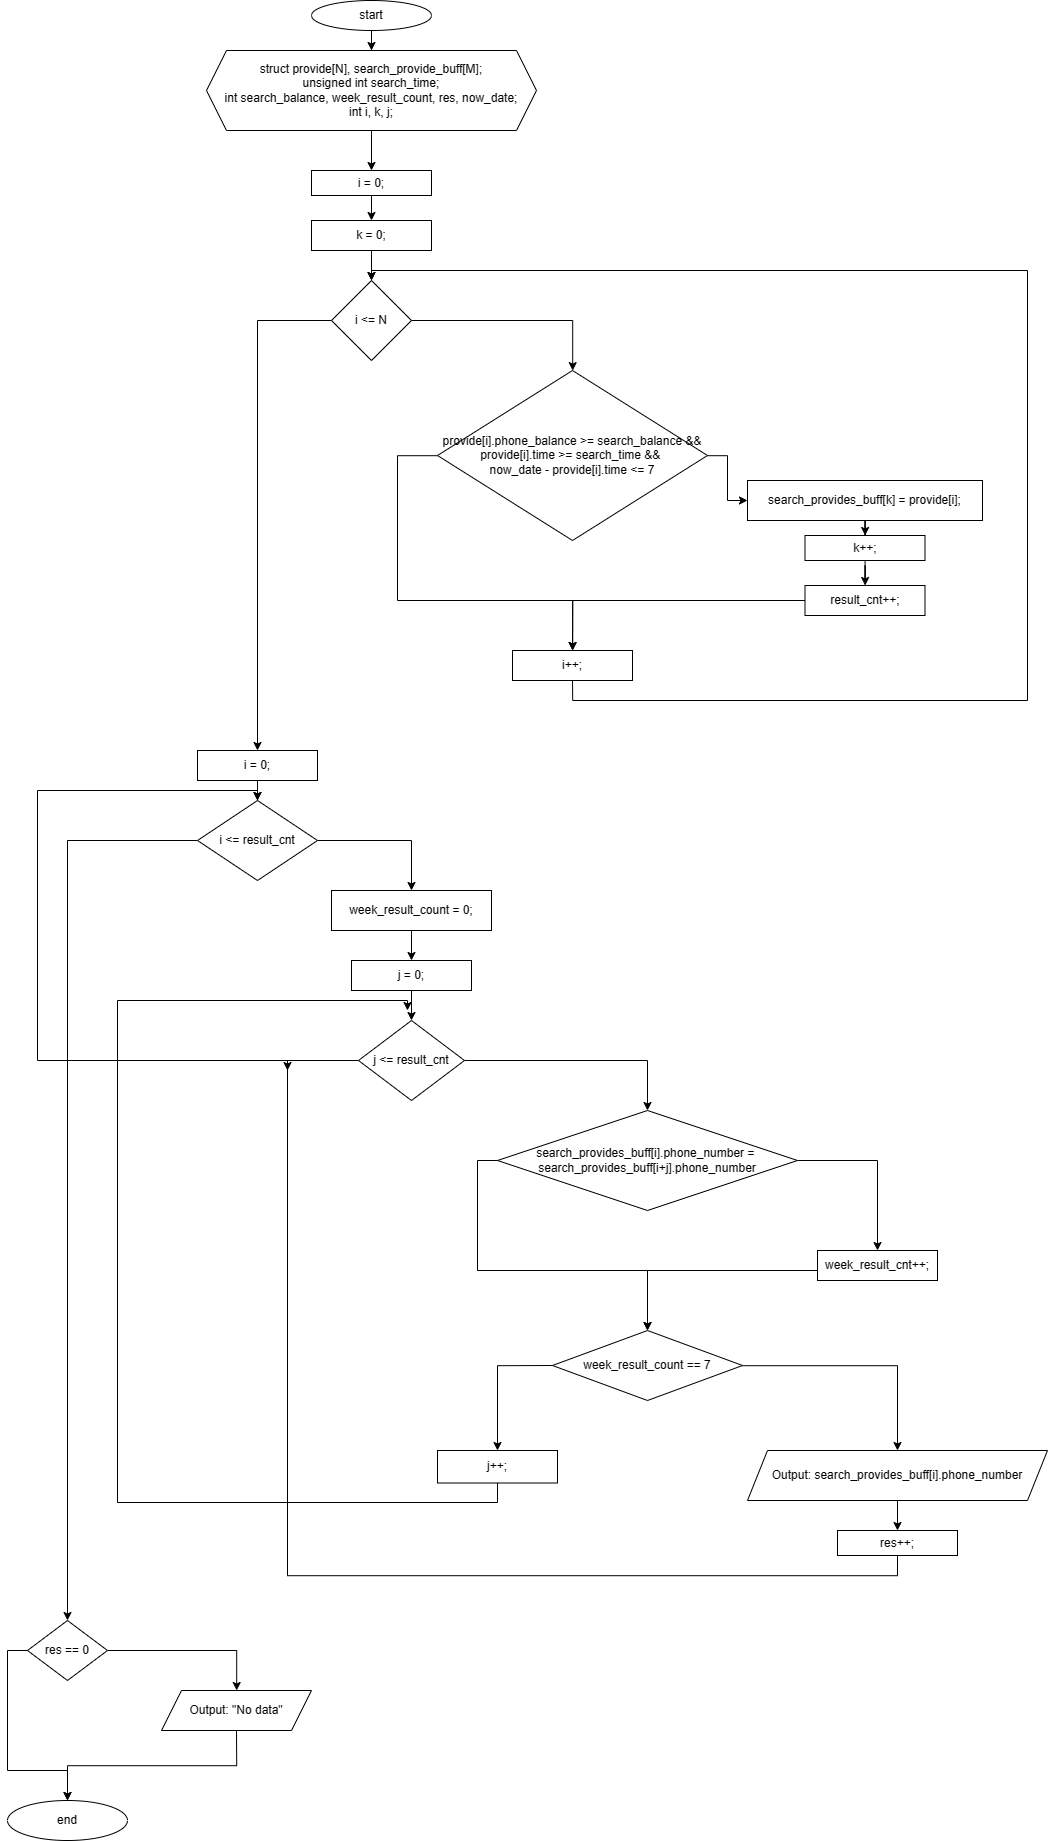

The diagram above was exported from draw.io. Its source (the exported page's mxGraphModel, read from the mxfile embedded in the PNG):
<mxGraphModel dx="5664" dy="2276" grid="1" gridSize="10" guides="1" tooltips="1" connect="1" arrows="1" fold="1" page="1" pageScale="1" pageWidth="827" pageHeight="1169" math="0" shadow="0">
  <root>
    <mxCell id="WIyWlLk6GJQsqaUBKTNV-0" />
    <mxCell id="WIyWlLk6GJQsqaUBKTNV-1" parent="WIyWlLk6GJQsqaUBKTNV-0" />
    <mxCell id="PnvSnPYNxSWI8ihFQCC0-2" value="" style="edgeStyle=orthogonalEdgeStyle;rounded=0;orthogonalLoop=1;jettySize=auto;html=1;" edge="1" parent="WIyWlLk6GJQsqaUBKTNV-1" source="PnvSnPYNxSWI8ihFQCC0-0" target="PnvSnPYNxSWI8ihFQCC0-1">
      <mxGeometry relative="1" as="geometry" />
    </mxCell>
    <mxCell id="PnvSnPYNxSWI8ihFQCC0-0" value="start" style="ellipse;whiteSpace=wrap;html=1;" vertex="1" parent="WIyWlLk6GJQsqaUBKTNV-1">
      <mxGeometry x="614" y="200" width="120" height="30" as="geometry" />
    </mxCell>
    <mxCell id="PnvSnPYNxSWI8ihFQCC0-4" value="" style="edgeStyle=orthogonalEdgeStyle;rounded=0;orthogonalLoop=1;jettySize=auto;html=1;" edge="1" parent="WIyWlLk6GJQsqaUBKTNV-1" source="PnvSnPYNxSWI8ihFQCC0-1" target="PnvSnPYNxSWI8ihFQCC0-3">
      <mxGeometry relative="1" as="geometry" />
    </mxCell>
    <mxCell id="PnvSnPYNxSWI8ihFQCC0-1" value="struct provide[N], search_provide_buff[M];&lt;br&gt;unsigned int search_time;&lt;br&gt;int search_balance, week_result_count, res, now_date;&lt;br&gt;int i, k, j;" style="shape=hexagon;perimeter=hexagonPerimeter2;whiteSpace=wrap;html=1;fixedSize=1;" vertex="1" parent="WIyWlLk6GJQsqaUBKTNV-1">
      <mxGeometry x="509" y="250" width="330" height="80" as="geometry" />
    </mxCell>
    <mxCell id="PnvSnPYNxSWI8ihFQCC0-6" value="" style="edgeStyle=orthogonalEdgeStyle;rounded=0;orthogonalLoop=1;jettySize=auto;html=1;" edge="1" parent="WIyWlLk6GJQsqaUBKTNV-1" source="PnvSnPYNxSWI8ihFQCC0-3" target="PnvSnPYNxSWI8ihFQCC0-5">
      <mxGeometry relative="1" as="geometry" />
    </mxCell>
    <mxCell id="PnvSnPYNxSWI8ihFQCC0-3" value="i = 0;" style="whiteSpace=wrap;html=1;" vertex="1" parent="WIyWlLk6GJQsqaUBKTNV-1">
      <mxGeometry x="614" y="370" width="120" height="25" as="geometry" />
    </mxCell>
    <mxCell id="PnvSnPYNxSWI8ihFQCC0-8" value="" style="edgeStyle=orthogonalEdgeStyle;rounded=0;orthogonalLoop=1;jettySize=auto;html=1;" edge="1" parent="WIyWlLk6GJQsqaUBKTNV-1" source="PnvSnPYNxSWI8ihFQCC0-5" target="PnvSnPYNxSWI8ihFQCC0-7">
      <mxGeometry relative="1" as="geometry" />
    </mxCell>
    <mxCell id="PnvSnPYNxSWI8ihFQCC0-5" value="k = 0;" style="whiteSpace=wrap;html=1;" vertex="1" parent="WIyWlLk6GJQsqaUBKTNV-1">
      <mxGeometry x="614" y="420" width="120" height="30" as="geometry" />
    </mxCell>
    <mxCell id="PnvSnPYNxSWI8ihFQCC0-10" value="" style="edgeStyle=orthogonalEdgeStyle;rounded=0;orthogonalLoop=1;jettySize=auto;html=1;" edge="1" parent="WIyWlLk6GJQsqaUBKTNV-1" source="PnvSnPYNxSWI8ihFQCC0-7" target="PnvSnPYNxSWI8ihFQCC0-9">
      <mxGeometry relative="1" as="geometry" />
    </mxCell>
    <mxCell id="PnvSnPYNxSWI8ihFQCC0-26" value="" style="edgeStyle=orthogonalEdgeStyle;rounded=0;orthogonalLoop=1;jettySize=auto;html=1;" edge="1" parent="WIyWlLk6GJQsqaUBKTNV-1" source="PnvSnPYNxSWI8ihFQCC0-7" target="PnvSnPYNxSWI8ihFQCC0-25">
      <mxGeometry relative="1" as="geometry" />
    </mxCell>
    <mxCell id="PnvSnPYNxSWI8ihFQCC0-7" value="i &amp;lt;= N" style="rhombus;whiteSpace=wrap;html=1;" vertex="1" parent="WIyWlLk6GJQsqaUBKTNV-1">
      <mxGeometry x="634" y="480" width="80" height="80" as="geometry" />
    </mxCell>
    <mxCell id="PnvSnPYNxSWI8ihFQCC0-12" value="" style="edgeStyle=orthogonalEdgeStyle;rounded=0;orthogonalLoop=1;jettySize=auto;html=1;" edge="1" parent="WIyWlLk6GJQsqaUBKTNV-1" source="PnvSnPYNxSWI8ihFQCC0-9" target="PnvSnPYNxSWI8ihFQCC0-11">
      <mxGeometry relative="1" as="geometry" />
    </mxCell>
    <mxCell id="PnvSnPYNxSWI8ihFQCC0-21" style="edgeStyle=orthogonalEdgeStyle;rounded=0;orthogonalLoop=1;jettySize=auto;html=1;" edge="1" parent="WIyWlLk6GJQsqaUBKTNV-1" source="PnvSnPYNxSWI8ihFQCC0-9" target="PnvSnPYNxSWI8ihFQCC0-19">
      <mxGeometry relative="1" as="geometry">
        <Array as="points">
          <mxPoint x="700" y="655" />
          <mxPoint x="700" y="800" />
          <mxPoint x="875" y="800" />
        </Array>
      </mxGeometry>
    </mxCell>
    <mxCell id="PnvSnPYNxSWI8ihFQCC0-9" value="provide[i].phone_balance &amp;gt;= search_balance &amp;amp;&amp;amp; provide[i].time &amp;gt;= search_time &amp;amp;&amp;amp;&amp;nbsp;&lt;br&gt;now_date - provide[i].time&amp;nbsp;&amp;lt;= 7" style="rhombus;whiteSpace=wrap;html=1;" vertex="1" parent="WIyWlLk6GJQsqaUBKTNV-1">
      <mxGeometry x="740" y="570" width="270" height="170" as="geometry" />
    </mxCell>
    <mxCell id="PnvSnPYNxSWI8ihFQCC0-14" value="" style="edgeStyle=orthogonalEdgeStyle;rounded=0;orthogonalLoop=1;jettySize=auto;html=1;" edge="1" parent="WIyWlLk6GJQsqaUBKTNV-1" source="PnvSnPYNxSWI8ihFQCC0-11" target="PnvSnPYNxSWI8ihFQCC0-13">
      <mxGeometry relative="1" as="geometry" />
    </mxCell>
    <mxCell id="PnvSnPYNxSWI8ihFQCC0-11" value="search_provides_buff[k] = provide[i];" style="whiteSpace=wrap;html=1;" vertex="1" parent="WIyWlLk6GJQsqaUBKTNV-1">
      <mxGeometry x="1050" y="680" width="235" height="40" as="geometry" />
    </mxCell>
    <mxCell id="PnvSnPYNxSWI8ihFQCC0-16" value="" style="edgeStyle=orthogonalEdgeStyle;rounded=0;orthogonalLoop=1;jettySize=auto;html=1;" edge="1" parent="WIyWlLk6GJQsqaUBKTNV-1" source="PnvSnPYNxSWI8ihFQCC0-13" target="PnvSnPYNxSWI8ihFQCC0-15">
      <mxGeometry relative="1" as="geometry" />
    </mxCell>
    <mxCell id="PnvSnPYNxSWI8ihFQCC0-13" value="k++;" style="whiteSpace=wrap;html=1;" vertex="1" parent="WIyWlLk6GJQsqaUBKTNV-1">
      <mxGeometry x="1107.5" y="735" width="120" height="25" as="geometry" />
    </mxCell>
    <mxCell id="PnvSnPYNxSWI8ihFQCC0-20" value="" style="edgeStyle=orthogonalEdgeStyle;rounded=0;orthogonalLoop=1;jettySize=auto;html=1;entryX=0.5;entryY=0;entryDx=0;entryDy=0;" edge="1" parent="WIyWlLk6GJQsqaUBKTNV-1" source="PnvSnPYNxSWI8ihFQCC0-15" target="PnvSnPYNxSWI8ihFQCC0-19">
      <mxGeometry relative="1" as="geometry">
        <mxPoint x="874.9999999999998" y="730" as="targetPoint" />
        <Array as="points">
          <mxPoint x="875" y="800" />
        </Array>
      </mxGeometry>
    </mxCell>
    <mxCell id="PnvSnPYNxSWI8ihFQCC0-15" value="result_cnt++;" style="whiteSpace=wrap;html=1;" vertex="1" parent="WIyWlLk6GJQsqaUBKTNV-1">
      <mxGeometry x="1107.5" y="785" width="120" height="30" as="geometry" />
    </mxCell>
    <mxCell id="PnvSnPYNxSWI8ihFQCC0-23" style="edgeStyle=orthogonalEdgeStyle;rounded=0;orthogonalLoop=1;jettySize=auto;html=1;exitX=0.5;exitY=1;exitDx=0;exitDy=0;entryX=0.5;entryY=0;entryDx=0;entryDy=0;" edge="1" parent="WIyWlLk6GJQsqaUBKTNV-1" source="PnvSnPYNxSWI8ihFQCC0-19" target="PnvSnPYNxSWI8ihFQCC0-7">
      <mxGeometry relative="1" as="geometry">
        <mxPoint x="670" y="470" as="targetPoint" />
        <Array as="points">
          <mxPoint x="875" y="900" />
          <mxPoint x="1330" y="900" />
          <mxPoint x="1330" y="470" />
          <mxPoint x="674" y="470" />
        </Array>
      </mxGeometry>
    </mxCell>
    <mxCell id="PnvSnPYNxSWI8ihFQCC0-19" value="i++;" style="whiteSpace=wrap;html=1;" vertex="1" parent="WIyWlLk6GJQsqaUBKTNV-1">
      <mxGeometry x="815" y="850" width="120" height="30" as="geometry" />
    </mxCell>
    <mxCell id="PnvSnPYNxSWI8ihFQCC0-28" value="" style="edgeStyle=orthogonalEdgeStyle;rounded=0;orthogonalLoop=1;jettySize=auto;html=1;" edge="1" parent="WIyWlLk6GJQsqaUBKTNV-1" source="PnvSnPYNxSWI8ihFQCC0-25" target="PnvSnPYNxSWI8ihFQCC0-27">
      <mxGeometry relative="1" as="geometry" />
    </mxCell>
    <mxCell id="PnvSnPYNxSWI8ihFQCC0-25" value="i = 0;" style="whiteSpace=wrap;html=1;" vertex="1" parent="WIyWlLk6GJQsqaUBKTNV-1">
      <mxGeometry x="500" y="950" width="120" height="30" as="geometry" />
    </mxCell>
    <mxCell id="PnvSnPYNxSWI8ihFQCC0-30" value="" style="edgeStyle=orthogonalEdgeStyle;rounded=0;orthogonalLoop=1;jettySize=auto;html=1;" edge="1" parent="WIyWlLk6GJQsqaUBKTNV-1" source="PnvSnPYNxSWI8ihFQCC0-27" target="PnvSnPYNxSWI8ihFQCC0-29">
      <mxGeometry relative="1" as="geometry" />
    </mxCell>
    <mxCell id="PnvSnPYNxSWI8ihFQCC0-59" value="" style="edgeStyle=orthogonalEdgeStyle;rounded=0;orthogonalLoop=1;jettySize=auto;html=1;" edge="1" parent="WIyWlLk6GJQsqaUBKTNV-1" source="PnvSnPYNxSWI8ihFQCC0-27" target="PnvSnPYNxSWI8ihFQCC0-58">
      <mxGeometry relative="1" as="geometry" />
    </mxCell>
    <mxCell id="PnvSnPYNxSWI8ihFQCC0-27" value="i &amp;lt;= result_cnt" style="rhombus;whiteSpace=wrap;html=1;" vertex="1" parent="WIyWlLk6GJQsqaUBKTNV-1">
      <mxGeometry x="500" y="1000" width="120" height="80" as="geometry" />
    </mxCell>
    <mxCell id="PnvSnPYNxSWI8ihFQCC0-34" value="" style="edgeStyle=orthogonalEdgeStyle;rounded=0;orthogonalLoop=1;jettySize=auto;html=1;" edge="1" parent="WIyWlLk6GJQsqaUBKTNV-1" source="PnvSnPYNxSWI8ihFQCC0-29" target="PnvSnPYNxSWI8ihFQCC0-33">
      <mxGeometry relative="1" as="geometry" />
    </mxCell>
    <mxCell id="PnvSnPYNxSWI8ihFQCC0-29" value="week_result_count = 0;" style="whiteSpace=wrap;html=1;" vertex="1" parent="WIyWlLk6GJQsqaUBKTNV-1">
      <mxGeometry x="634" y="1090" width="160" height="40" as="geometry" />
    </mxCell>
    <mxCell id="PnvSnPYNxSWI8ihFQCC0-36" value="" style="edgeStyle=orthogonalEdgeStyle;rounded=0;orthogonalLoop=1;jettySize=auto;html=1;" edge="1" parent="WIyWlLk6GJQsqaUBKTNV-1" source="PnvSnPYNxSWI8ihFQCC0-33" target="PnvSnPYNxSWI8ihFQCC0-35">
      <mxGeometry relative="1" as="geometry" />
    </mxCell>
    <mxCell id="PnvSnPYNxSWI8ihFQCC0-33" value="j = 0;" style="whiteSpace=wrap;html=1;" vertex="1" parent="WIyWlLk6GJQsqaUBKTNV-1">
      <mxGeometry x="654" y="1160" width="120" height="30" as="geometry" />
    </mxCell>
    <mxCell id="PnvSnPYNxSWI8ihFQCC0-38" value="" style="edgeStyle=orthogonalEdgeStyle;rounded=0;orthogonalLoop=1;jettySize=auto;html=1;" edge="1" parent="WIyWlLk6GJQsqaUBKTNV-1" source="PnvSnPYNxSWI8ihFQCC0-35" target="PnvSnPYNxSWI8ihFQCC0-37">
      <mxGeometry relative="1" as="geometry" />
    </mxCell>
    <mxCell id="PnvSnPYNxSWI8ihFQCC0-55" style="edgeStyle=orthogonalEdgeStyle;rounded=0;orthogonalLoop=1;jettySize=auto;html=1;exitX=0;exitY=0.5;exitDx=0;exitDy=0;entryX=0.5;entryY=0;entryDx=0;entryDy=0;" edge="1" parent="WIyWlLk6GJQsqaUBKTNV-1" source="PnvSnPYNxSWI8ihFQCC0-35" target="PnvSnPYNxSWI8ihFQCC0-27">
      <mxGeometry relative="1" as="geometry">
        <mxPoint x="650" y="990" as="targetPoint" />
        <Array as="points">
          <mxPoint x="340" y="1260" />
          <mxPoint x="340" y="990" />
          <mxPoint x="560" y="990" />
        </Array>
      </mxGeometry>
    </mxCell>
    <mxCell id="PnvSnPYNxSWI8ihFQCC0-35" value="j &amp;lt;= result_cnt" style="rhombus;whiteSpace=wrap;html=1;" vertex="1" parent="WIyWlLk6GJQsqaUBKTNV-1">
      <mxGeometry x="661" y="1220" width="106" height="80" as="geometry" />
    </mxCell>
    <mxCell id="PnvSnPYNxSWI8ihFQCC0-40" value="" style="edgeStyle=orthogonalEdgeStyle;rounded=0;orthogonalLoop=1;jettySize=auto;html=1;" edge="1" parent="WIyWlLk6GJQsqaUBKTNV-1" source="PnvSnPYNxSWI8ihFQCC0-37" target="PnvSnPYNxSWI8ihFQCC0-39">
      <mxGeometry relative="1" as="geometry" />
    </mxCell>
    <mxCell id="PnvSnPYNxSWI8ihFQCC0-44" style="edgeStyle=orthogonalEdgeStyle;rounded=0;orthogonalLoop=1;jettySize=auto;html=1;exitX=0;exitY=0.5;exitDx=0;exitDy=0;entryX=0.5;entryY=0;entryDx=0;entryDy=0;" edge="1" parent="WIyWlLk6GJQsqaUBKTNV-1" source="PnvSnPYNxSWI8ihFQCC0-37" target="PnvSnPYNxSWI8ihFQCC0-42">
      <mxGeometry relative="1" as="geometry" />
    </mxCell>
    <mxCell id="PnvSnPYNxSWI8ihFQCC0-37" value="search_provides_buff[i].phone_number =&amp;nbsp; search_provides_buff[i+j].phone_number" style="rhombus;whiteSpace=wrap;html=1;" vertex="1" parent="WIyWlLk6GJQsqaUBKTNV-1">
      <mxGeometry x="800" y="1310" width="300" height="100" as="geometry" />
    </mxCell>
    <mxCell id="PnvSnPYNxSWI8ihFQCC0-43" value="" style="edgeStyle=orthogonalEdgeStyle;rounded=0;orthogonalLoop=1;jettySize=auto;html=1;" edge="1" parent="WIyWlLk6GJQsqaUBKTNV-1" source="PnvSnPYNxSWI8ihFQCC0-39" target="PnvSnPYNxSWI8ihFQCC0-42">
      <mxGeometry relative="1" as="geometry">
        <Array as="points">
          <mxPoint x="950" y="1470" />
        </Array>
      </mxGeometry>
    </mxCell>
    <mxCell id="PnvSnPYNxSWI8ihFQCC0-39" value="week_result_cnt++;" style="whiteSpace=wrap;html=1;" vertex="1" parent="WIyWlLk6GJQsqaUBKTNV-1">
      <mxGeometry x="1120" y="1450" width="120" height="30" as="geometry" />
    </mxCell>
    <mxCell id="PnvSnPYNxSWI8ihFQCC0-46" value="" style="edgeStyle=orthogonalEdgeStyle;rounded=0;orthogonalLoop=1;jettySize=auto;html=1;" edge="1" parent="WIyWlLk6GJQsqaUBKTNV-1" source="PnvSnPYNxSWI8ihFQCC0-42" target="PnvSnPYNxSWI8ihFQCC0-45">
      <mxGeometry relative="1" as="geometry" />
    </mxCell>
    <mxCell id="PnvSnPYNxSWI8ihFQCC0-53" style="edgeStyle=orthogonalEdgeStyle;rounded=0;orthogonalLoop=1;jettySize=auto;html=1;exitX=0;exitY=0.5;exitDx=0;exitDy=0;entryX=0.5;entryY=0;entryDx=0;entryDy=0;" edge="1" parent="WIyWlLk6GJQsqaUBKTNV-1" source="PnvSnPYNxSWI8ihFQCC0-42" target="PnvSnPYNxSWI8ihFQCC0-50">
      <mxGeometry relative="1" as="geometry" />
    </mxCell>
    <mxCell id="PnvSnPYNxSWI8ihFQCC0-42" value="week_result_count == 7" style="rhombus;whiteSpace=wrap;html=1;" vertex="1" parent="WIyWlLk6GJQsqaUBKTNV-1">
      <mxGeometry x="855" y="1530" width="190" height="70" as="geometry" />
    </mxCell>
    <mxCell id="PnvSnPYNxSWI8ihFQCC0-48" value="" style="edgeStyle=orthogonalEdgeStyle;rounded=0;orthogonalLoop=1;jettySize=auto;html=1;" edge="1" parent="WIyWlLk6GJQsqaUBKTNV-1" source="PnvSnPYNxSWI8ihFQCC0-45" target="PnvSnPYNxSWI8ihFQCC0-47">
      <mxGeometry relative="1" as="geometry" />
    </mxCell>
    <mxCell id="PnvSnPYNxSWI8ihFQCC0-45" value="Output:&amp;nbsp;search_provides_buff[i].phone_number" style="shape=parallelogram;perimeter=parallelogramPerimeter;whiteSpace=wrap;html=1;fixedSize=1;" vertex="1" parent="WIyWlLk6GJQsqaUBKTNV-1">
      <mxGeometry x="1050" y="1650" width="300" height="50" as="geometry" />
    </mxCell>
    <mxCell id="PnvSnPYNxSWI8ihFQCC0-56" style="edgeStyle=orthogonalEdgeStyle;rounded=0;orthogonalLoop=1;jettySize=auto;html=1;exitX=0.5;exitY=1;exitDx=0;exitDy=0;" edge="1" parent="WIyWlLk6GJQsqaUBKTNV-1" source="PnvSnPYNxSWI8ihFQCC0-47">
      <mxGeometry relative="1" as="geometry">
        <mxPoint x="590" y="1270" as="targetPoint" />
        <Array as="points">
          <mxPoint x="1200" y="1775" />
          <mxPoint x="590" y="1775" />
          <mxPoint x="590" y="1260" />
        </Array>
      </mxGeometry>
    </mxCell>
    <mxCell id="PnvSnPYNxSWI8ihFQCC0-47" value="res++;" style="whiteSpace=wrap;html=1;" vertex="1" parent="WIyWlLk6GJQsqaUBKTNV-1">
      <mxGeometry x="1140" y="1730" width="120" height="25" as="geometry" />
    </mxCell>
    <mxCell id="PnvSnPYNxSWI8ihFQCC0-54" style="edgeStyle=orthogonalEdgeStyle;rounded=0;orthogonalLoop=1;jettySize=auto;html=1;exitX=0.5;exitY=1;exitDx=0;exitDy=0;" edge="1" parent="WIyWlLk6GJQsqaUBKTNV-1" source="PnvSnPYNxSWI8ihFQCC0-50">
      <mxGeometry relative="1" as="geometry">
        <mxPoint x="710" y="1210" as="targetPoint" />
        <Array as="points">
          <mxPoint x="800" y="1702" />
          <mxPoint x="420" y="1702" />
          <mxPoint x="420" y="1200" />
        </Array>
      </mxGeometry>
    </mxCell>
    <mxCell id="PnvSnPYNxSWI8ihFQCC0-50" value="j++;" style="whiteSpace=wrap;html=1;" vertex="1" parent="WIyWlLk6GJQsqaUBKTNV-1">
      <mxGeometry x="740" y="1650" width="120" height="32.5" as="geometry" />
    </mxCell>
    <mxCell id="PnvSnPYNxSWI8ihFQCC0-61" value="" style="edgeStyle=orthogonalEdgeStyle;rounded=0;orthogonalLoop=1;jettySize=auto;html=1;" edge="1" parent="WIyWlLk6GJQsqaUBKTNV-1" source="PnvSnPYNxSWI8ihFQCC0-58" target="PnvSnPYNxSWI8ihFQCC0-60">
      <mxGeometry relative="1" as="geometry" />
    </mxCell>
    <mxCell id="PnvSnPYNxSWI8ihFQCC0-64" style="edgeStyle=orthogonalEdgeStyle;rounded=0;orthogonalLoop=1;jettySize=auto;html=1;exitX=0;exitY=0.5;exitDx=0;exitDy=0;" edge="1" parent="WIyWlLk6GJQsqaUBKTNV-1" source="PnvSnPYNxSWI8ihFQCC0-58">
      <mxGeometry relative="1" as="geometry">
        <mxPoint x="370" y="2000" as="targetPoint" />
        <Array as="points">
          <mxPoint x="310" y="1850" />
          <mxPoint x="310" y="1970" />
          <mxPoint x="370" y="1970" />
        </Array>
      </mxGeometry>
    </mxCell>
    <mxCell id="PnvSnPYNxSWI8ihFQCC0-58" value="res == 0" style="rhombus;whiteSpace=wrap;html=1;" vertex="1" parent="WIyWlLk6GJQsqaUBKTNV-1">
      <mxGeometry x="330" y="1820" width="80" height="60" as="geometry" />
    </mxCell>
    <mxCell id="PnvSnPYNxSWI8ihFQCC0-63" style="edgeStyle=orthogonalEdgeStyle;rounded=0;orthogonalLoop=1;jettySize=auto;html=1;exitX=0.5;exitY=1;exitDx=0;exitDy=0;entryX=0.5;entryY=0;entryDx=0;entryDy=0;" edge="1" parent="WIyWlLk6GJQsqaUBKTNV-1" source="PnvSnPYNxSWI8ihFQCC0-60" target="PnvSnPYNxSWI8ihFQCC0-62">
      <mxGeometry relative="1" as="geometry" />
    </mxCell>
    <mxCell id="PnvSnPYNxSWI8ihFQCC0-60" value="Output: &quot;No data&quot;" style="shape=parallelogram;perimeter=parallelogramPerimeter;whiteSpace=wrap;html=1;fixedSize=1;" vertex="1" parent="WIyWlLk6GJQsqaUBKTNV-1">
      <mxGeometry x="464" y="1890" width="150" height="40" as="geometry" />
    </mxCell>
    <mxCell id="PnvSnPYNxSWI8ihFQCC0-62" value="end" style="ellipse;whiteSpace=wrap;html=1;" vertex="1" parent="WIyWlLk6GJQsqaUBKTNV-1">
      <mxGeometry x="310" y="2000" width="120" height="40" as="geometry" />
    </mxCell>
  </root>
</mxGraphModel>